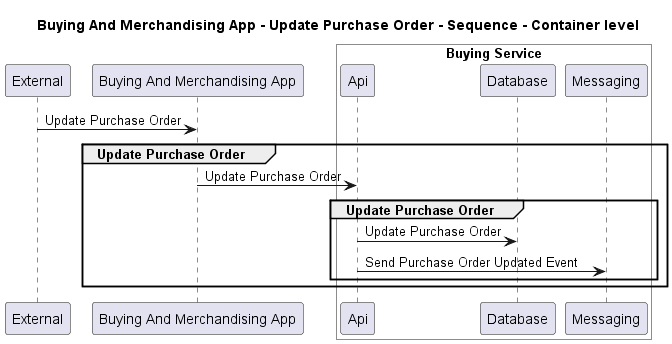

The diagram above was rendered by PlantUML. Its source (embedded in the PNG):
@startuml
!pragma layout smetana

title Buying And Merchandising App - Update Purchase Order - Sequence - Container level

participant "External" as C4InterFlow.SoftwareSystems.ExternalSystem
participant "Buying And Merchandising App" as ECommercePlatform.SoftwareSystems.BuyingAndMerchandisingApp

box "Buying Service" #White
    participant "Api" as ECommercePlatform.SoftwareSystems.BuyingService.Containers.Api
    participant "Database" as ECommercePlatform.SoftwareSystems.BuyingService.Containers.Database
    participant "Messaging" as ECommercePlatform.SoftwareSystems.BuyingService.Containers.Messaging
end box


C4InterFlow.SoftwareSystems.ExternalSystem -> ECommercePlatform.SoftwareSystems.BuyingAndMerchandisingApp : Update Purchase Order
group Update Purchase Order
ECommercePlatform.SoftwareSystems.BuyingAndMerchandisingApp -> ECommercePlatform.SoftwareSystems.BuyingService.Containers.Api : Update Purchase Order
group Update Purchase Order
ECommercePlatform.SoftwareSystems.BuyingService.Containers.Api -> ECommercePlatform.SoftwareSystems.BuyingService.Containers.Database : Update Purchase Order
ECommercePlatform.SoftwareSystems.BuyingService.Containers.Api -> ECommercePlatform.SoftwareSystems.BuyingService.Containers.Messaging : Send Purchase Order Updated Event
end
end


@enduml